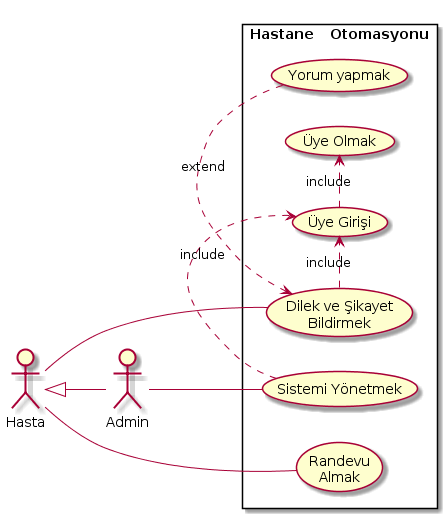

The diagram above was rendered by PlantUML. Its source (embedded in the PNG):
@startuml
left to right direction
skinparam packagStyle rectangle
actor Hasta
actor Admin

rectangle Hastane\tOtomasyonu {
(Randevu\nAlmak) as (Use2)
(Dilek ve Şikayet\nBildirmek) as (Use1)
(Sistemi Yönetmek) as (Use3)

Hasta --(Use2)
Hasta --(Use1)

left to right direction


Admin --(Use3)
(Use3).>(Üye Girişi):include
(Use1).>(Üye Girişi) :include
(Use1)<.(Yorum yapmak) :extend
(Üye Girişi) .>(Üye Olmak):include


}

Hasta<|-- Admin
@enduml